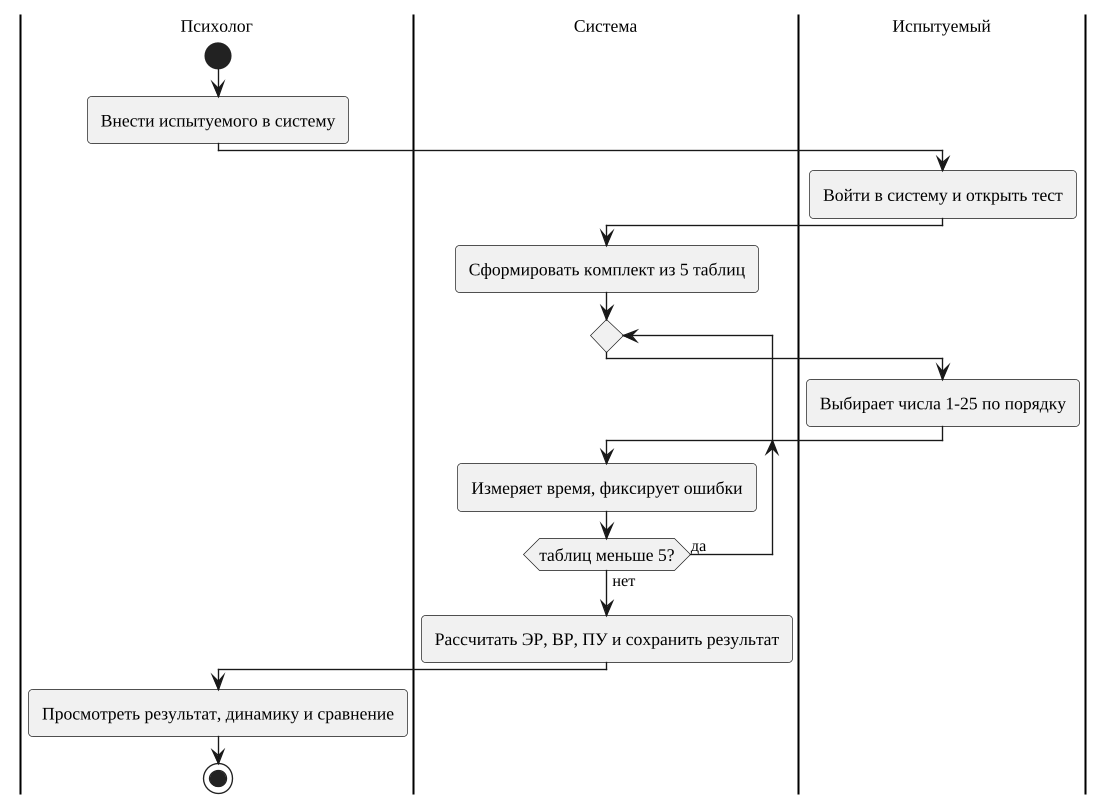

The diagram above was rendered by PlantUML. Its source (embedded in the PNG):
@startuml
skinparam monochrome true
skinparam shadowing false
skinparam defaultFontName "Liberation Serif"
skinparam defaultFontSize 13
skinparam dpi 130
skinparam ArrowFontSize 12
skinparam roundcorner 6
skinparam wrapWidth 320
|Психолог|
|Система|
|Испытуемый|
|Психолог|
start
:Внести испытуемого в систему;
|Испытуемый|
:Войти в систему и открыть тест;
|Система|
:Сформировать комплект из 5 таблиц;
repeat
|Испытуемый|
:Выбирает числа 1-25 по порядку;
|Система|
:Измеряет время, фиксирует ошибки;
repeat while (таблиц меньше 5?) is (да) not (нет)
:Рассчитать ЭР, ВР, ПУ и сохранить результат;
|Психолог|
:Просмотреть результат, динамику и сравнение;
stop
@enduml